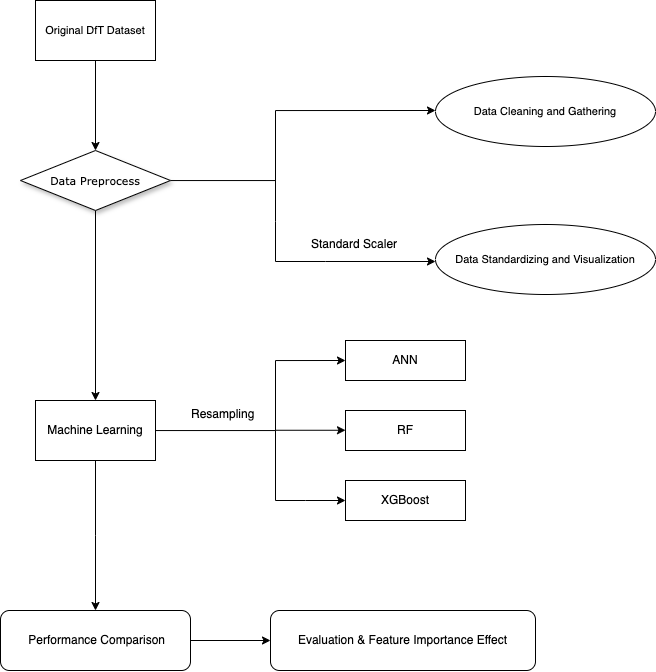

The diagram above was exported from draw.io. Its source (the exported page's mxGraphModel, read from the mxfile embedded in the PNG):
<mxGraphModel dx="1352" dy="809" grid="1" gridSize="10" guides="1" tooltips="1" connect="1" arrows="1" fold="1" page="1" pageScale="1" pageWidth="1100" pageHeight="850" background="#ffffff" math="0" shadow="0">
  <root>
    <mxCell id="0" />
    <mxCell id="1" parent="0" />
    <mxCell id="OEYAHIqZL2_hI1RGrLKH-4" value="" style="edgeStyle=orthogonalEdgeStyle;rounded=0;orthogonalLoop=1;jettySize=auto;html=1;" edge="1" parent="1" source="60e70716793133e9-5">
      <mxGeometry relative="1" as="geometry">
        <mxPoint x="590" y="230" as="targetPoint" />
        <Array as="points">
          <mxPoint x="430" y="300" />
          <mxPoint x="430" y="230" />
        </Array>
      </mxGeometry>
    </mxCell>
    <mxCell id="OEYAHIqZL2_hI1RGrLKH-12" style="edgeStyle=orthogonalEdgeStyle;rounded=0;orthogonalLoop=1;jettySize=auto;html=1;entryX=0.5;entryY=0;entryDx=0;entryDy=0;" edge="1" parent="1" source="60e70716793133e9-5" target="OEYAHIqZL2_hI1RGrLKH-13">
      <mxGeometry relative="1" as="geometry">
        <mxPoint x="250" y="510" as="targetPoint" />
      </mxGeometry>
    </mxCell>
    <mxCell id="60e70716793133e9-5" value="Data Preprocess" style="rhombus;whiteSpace=wrap;html=1;rounded=0;shadow=1;labelBackgroundColor=none;strokeWidth=1;fontFamily=Verdana;fontSize=11;align=center;" parent="1" vertex="1">
      <mxGeometry x="175" y="270" width="150" height="60" as="geometry" />
    </mxCell>
    <mxCell id="OEYAHIqZL2_hI1RGrLKH-2" value="" style="edgeStyle=orthogonalEdgeStyle;rounded=0;orthogonalLoop=1;jettySize=auto;html=1;" edge="1" parent="1" source="OEYAHIqZL2_hI1RGrLKH-1" target="60e70716793133e9-5">
      <mxGeometry relative="1" as="geometry" />
    </mxCell>
    <mxCell id="OEYAHIqZL2_hI1RGrLKH-1" value="Original DfT Dataset" style="rounded=0;whiteSpace=wrap;html=1;fontSize=11;" vertex="1" parent="1">
      <mxGeometry x="190" y="120" width="120" height="60" as="geometry" />
    </mxCell>
    <mxCell id="OEYAHIqZL2_hI1RGrLKH-10" value="Data Cleaning and Gathering" style="ellipse;whiteSpace=wrap;html=1;fontSize=11;" vertex="1" parent="1">
      <mxGeometry x="590" y="196" width="220" height="70" as="geometry" />
    </mxCell>
    <mxCell id="OEYAHIqZL2_hI1RGrLKH-11" value="Data Standardizing and Visualization" style="ellipse;whiteSpace=wrap;html=1;fontSize=11;" vertex="1" parent="1">
      <mxGeometry x="590" y="344" width="220" height="70" as="geometry" />
    </mxCell>
    <mxCell id="OEYAHIqZL2_hI1RGrLKH-15" value="" style="edgeStyle=orthogonalEdgeStyle;rounded=0;orthogonalLoop=1;jettySize=auto;html=1;entryX=0;entryY=0.5;entryDx=0;entryDy=0;" edge="1" parent="1" source="OEYAHIqZL2_hI1RGrLKH-13" target="OEYAHIqZL2_hI1RGrLKH-14">
      <mxGeometry relative="1" as="geometry">
        <mxPoint x="550" y="490" as="targetPoint" />
        <Array as="points">
          <mxPoint x="430" y="550" />
          <mxPoint x="430" y="480" />
        </Array>
      </mxGeometry>
    </mxCell>
    <mxCell id="OEYAHIqZL2_hI1RGrLKH-24" value="" style="edgeStyle=orthogonalEdgeStyle;rounded=0;orthogonalLoop=1;jettySize=auto;html=1;" edge="1" parent="1" source="OEYAHIqZL2_hI1RGrLKH-13">
      <mxGeometry relative="1" as="geometry">
        <mxPoint x="250" y="730" as="targetPoint" />
      </mxGeometry>
    </mxCell>
    <mxCell id="OEYAHIqZL2_hI1RGrLKH-13" value="Machine Learning" style="rounded=0;whiteSpace=wrap;html=1;" vertex="1" parent="1">
      <mxGeometry x="190" y="520" width="120" height="60" as="geometry" />
    </mxCell>
    <mxCell id="OEYAHIqZL2_hI1RGrLKH-14" value="ANN" style="whiteSpace=wrap;html=1;rounded=0;" vertex="1" parent="1">
      <mxGeometry x="500" y="460" width="120" height="40" as="geometry" />
    </mxCell>
    <mxCell id="OEYAHIqZL2_hI1RGrLKH-16" value="" style="endArrow=classic;html=1;rounded=0;" edge="1" parent="1">
      <mxGeometry width="50" height="50" relative="1" as="geometry">
        <mxPoint x="430" y="549.76" as="sourcePoint" />
        <mxPoint x="500" y="549.76" as="targetPoint" />
      </mxGeometry>
    </mxCell>
    <mxCell id="OEYAHIqZL2_hI1RGrLKH-19" value="" style="endArrow=classic;html=1;rounded=0;entryX=0;entryY=0.5;entryDx=0;entryDy=0;" edge="1" parent="1">
      <mxGeometry width="50" height="50" relative="1" as="geometry">
        <mxPoint x="430" y="550" as="sourcePoint" />
        <mxPoint x="500" y="620" as="targetPoint" />
        <Array as="points">
          <mxPoint x="430" y="620" />
          <mxPoint x="460" y="620" />
        </Array>
      </mxGeometry>
    </mxCell>
    <mxCell id="OEYAHIqZL2_hI1RGrLKH-21" value="RF" style="whiteSpace=wrap;html=1;rounded=0;" vertex="1" parent="1">
      <mxGeometry x="500" y="530" width="120" height="40" as="geometry" />
    </mxCell>
    <mxCell id="OEYAHIqZL2_hI1RGrLKH-22" value="XGBoost" style="whiteSpace=wrap;html=1;rounded=0;" vertex="1" parent="1">
      <mxGeometry x="500" y="600" width="120" height="40" as="geometry" />
    </mxCell>
    <mxCell id="OEYAHIqZL2_hI1RGrLKH-27" value="" style="edgeStyle=orthogonalEdgeStyle;rounded=0;orthogonalLoop=1;jettySize=auto;html=1;" edge="1" parent="1" source="OEYAHIqZL2_hI1RGrLKH-25" target="OEYAHIqZL2_hI1RGrLKH-26">
      <mxGeometry relative="1" as="geometry" />
    </mxCell>
    <mxCell id="OEYAHIqZL2_hI1RGrLKH-25" value="&amp;nbsp;Performance Comparison" style="rounded=1;whiteSpace=wrap;html=1;" vertex="1" parent="1">
      <mxGeometry x="155" y="730" width="190" height="60" as="geometry" />
    </mxCell>
    <mxCell id="OEYAHIqZL2_hI1RGrLKH-26" value="Evaluation &amp;amp; Feature Importance Effect" style="rounded=1;whiteSpace=wrap;html=1;" vertex="1" parent="1">
      <mxGeometry x="425" y="730" width="265" height="60" as="geometry" />
    </mxCell>
    <mxCell id="OEYAHIqZL2_hI1RGrLKH-31" value="" style="endArrow=classic;html=1;rounded=0;" edge="1" parent="1">
      <mxGeometry width="50" height="50" relative="1" as="geometry">
        <mxPoint x="430" y="281" as="sourcePoint" />
        <mxPoint x="590" y="381" as="targetPoint" />
        <Array as="points">
          <mxPoint x="430" y="341" />
          <mxPoint x="430" y="381" />
          <mxPoint x="480" y="381" />
        </Array>
      </mxGeometry>
    </mxCell>
    <mxCell id="OEYAHIqZL2_hI1RGrLKH-34" value="Resampling" style="text;strokeColor=none;fillColor=none;align=left;verticalAlign=top;spacingLeft=4;spacingRight=4;overflow=hidden;rotatable=0;points=[[0,0.5],[1,0.5]];portConstraint=eastwest;whiteSpace=wrap;html=1;" vertex="1" parent="1">
      <mxGeometry x="340" y="520" width="80" height="26" as="geometry" />
    </mxCell>
    <mxCell id="OEYAHIqZL2_hI1RGrLKH-35" value="Standard Scaler" style="text;strokeColor=none;fillColor=none;align=left;verticalAlign=top;spacingLeft=4;spacingRight=4;overflow=hidden;rotatable=0;points=[[0,0.5],[1,0.5]];portConstraint=eastwest;whiteSpace=wrap;html=1;" vertex="1" parent="1">
      <mxGeometry x="460" y="350" width="110" height="26" as="geometry" />
    </mxCell>
  </root>
</mxGraphModel>